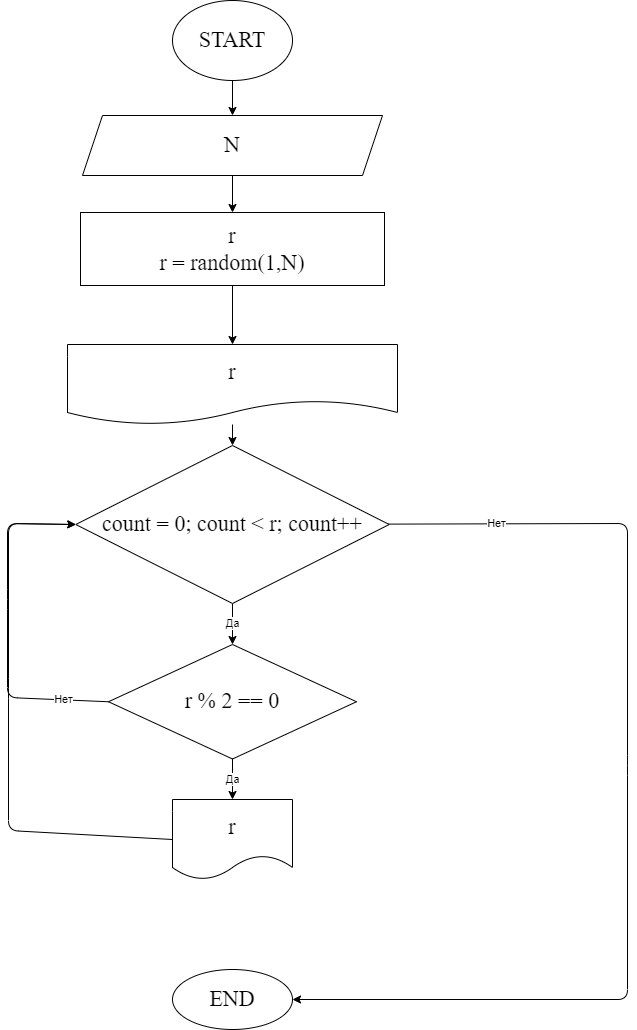

The diagram above was exported from draw.io. Its source (the exported page's mxGraphModel, read from the mxfile embedded in the PNG):
<mxGraphModel dx="-584" dy="1191" grid="0" gridSize="10" guides="1" tooltips="1" connect="1" arrows="1" fold="1" page="0" pageScale="1" pageWidth="1000" pageHeight="700" math="0" shadow="0">
  <root>
    <mxCell id="0" />
    <mxCell id="1" parent="0" />
    <mxCell id="61" value="" style="edgeStyle=none;html=1;fontFamily=Fira Code;fontSize=22;" edge="1" parent="1" source="62" target="64">
      <mxGeometry relative="1" as="geometry" />
    </mxCell>
    <mxCell id="62" value="START" style="ellipse;whiteSpace=wrap;html=1;fontFamily=Fira Code;fontSize=22;" vertex="1" parent="1">
      <mxGeometry x="2201" y="-78" width="120" height="80" as="geometry" />
    </mxCell>
    <mxCell id="63" value="" style="edgeStyle=none;html=1;fontFamily=Fira Code;fontSize=22;" edge="1" parent="1" source="64" target="66">
      <mxGeometry relative="1" as="geometry" />
    </mxCell>
    <mxCell id="64" value="N" style="shape=parallelogram;perimeter=parallelogramPerimeter;whiteSpace=wrap;html=1;fixedSize=1;fontSize=22;fontFamily=Fira Code;" vertex="1" parent="1">
      <mxGeometry x="2111" y="37" width="300" height="60" as="geometry" />
    </mxCell>
    <mxCell id="65" value="" style="edgeStyle=none;html=1;fontFamily=Fira Code;fontSize=22;" edge="1" parent="1" source="66" target="68">
      <mxGeometry relative="1" as="geometry" />
    </mxCell>
    <mxCell id="66" value="r&lt;br&gt;r = random(1,N)" style="whiteSpace=wrap;html=1;fontSize=22;fontFamily=Fira Code;" vertex="1" parent="1">
      <mxGeometry x="2109" y="134" width="304" height="73" as="geometry" />
    </mxCell>
    <mxCell id="73" value="" style="edgeStyle=none;html=1;" edge="1" parent="1" source="68" target="72">
      <mxGeometry relative="1" as="geometry" />
    </mxCell>
    <mxCell id="68" value="r" style="shape=document;whiteSpace=wrap;html=1;boundedLbl=1;fontSize=22;fontFamily=Fira Code;" vertex="1" parent="1">
      <mxGeometry x="2096" y="266" width="330" height="80" as="geometry" />
    </mxCell>
    <mxCell id="79" value="Да" style="edgeStyle=none;html=1;" edge="1" parent="1" source="72" target="78">
      <mxGeometry relative="1" as="geometry" />
    </mxCell>
    <mxCell id="81" value="Нет" style="edgeStyle=none;html=1;" edge="1" parent="1" source="72" target="88">
      <mxGeometry x="-0.7942" relative="1" as="geometry">
        <mxPoint x="2502" y="444.5" as="targetPoint" />
        <Array as="points">
          <mxPoint x="2656" y="445" />
          <mxPoint x="2656" y="687" />
          <mxPoint x="2656" y="921" />
        </Array>
        <mxPoint as="offset" />
      </mxGeometry>
    </mxCell>
    <mxCell id="72" value="count = 0; count &amp;lt; r; count++" style="rhombus;whiteSpace=wrap;html=1;fontSize=22;fontFamily=Fira Code;" vertex="1" parent="1">
      <mxGeometry x="2104.25" y="367" width="313.5" height="158" as="geometry" />
    </mxCell>
    <mxCell id="85" value="Да" style="edgeStyle=none;html=1;" edge="1" parent="1" source="78" target="84">
      <mxGeometry relative="1" as="geometry" />
    </mxCell>
    <mxCell id="90" style="edgeStyle=none;html=1;exitX=0;exitY=0.5;exitDx=0;exitDy=0;entryX=0;entryY=0.5;entryDx=0;entryDy=0;" edge="1" parent="1" source="84" target="72">
      <mxGeometry relative="1" as="geometry">
        <Array as="points">
          <mxPoint x="2037" y="752" />
          <mxPoint x="2037" y="610" />
          <mxPoint x="2037" y="445" />
        </Array>
      </mxGeometry>
    </mxCell>
    <mxCell id="91" value="Нет" style="edgeStyle=none;html=1;exitX=0;exitY=0.5;exitDx=0;exitDy=0;entryX=0;entryY=0.5;entryDx=0;entryDy=0;" edge="1" parent="1" source="78" target="72">
      <mxGeometry x="-0.7381" relative="1" as="geometry">
        <Array as="points">
          <mxPoint x="2036" y="619" />
          <mxPoint x="2036" y="521" />
          <mxPoint x="2036" y="445" />
        </Array>
        <mxPoint as="offset" />
      </mxGeometry>
    </mxCell>
    <mxCell id="78" value="r % 2 == 0" style="rhombus;whiteSpace=wrap;html=1;fontSize=22;fontFamily=Fira Code;" vertex="1" parent="1">
      <mxGeometry x="2137" y="566" width="248" height="114.5" as="geometry" />
    </mxCell>
    <mxCell id="84" value="r" style="shape=document;whiteSpace=wrap;html=1;boundedLbl=1;fontSize=22;fontFamily=Fira Code;" vertex="1" parent="1">
      <mxGeometry x="2201" y="721" width="120" height="80" as="geometry" />
    </mxCell>
    <mxCell id="88" value="END" style="ellipse;whiteSpace=wrap;html=1;fontSize=22;fontFamily=Fira Code;" vertex="1" parent="1">
      <mxGeometry x="2201" y="891" width="120" height="60" as="geometry" />
    </mxCell>
  </root>
</mxGraphModel>